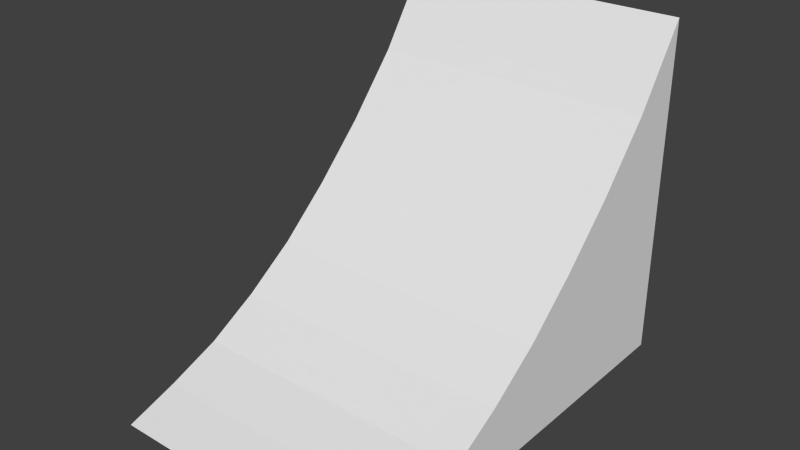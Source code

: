 # Source: quarter_pipe.blend  (saved by Blender 2.73.0; exported with 4.5.12 LTS)
import bpy
from mathutils import Matrix  # noqa: F401  (used for matrix-valued properties, if any)

bpy.ops.wm.read_factory_settings(use_empty=True)
scene = bpy.context.scene
scene.name = 'Scene'

# ---- collections
col_collection_1 = bpy.data.collections.new('Collection 1'); scene.collection.children.link(col_collection_1)

# ---- world
world_world = bpy.data.worlds.new('World'); scene.world = world_world
world_world.color = (0.05088, 0.05088, 0.05088)
world_world.use_sun_shadow = False
world_world.sun_shadow_jitter_overblur = 0.0
world_world.cycles.sampling_method = 'MANUAL'
world_world.cycles.sample_map_resolution = 256

# ---- meshes
me_cube_001 = bpy.data.meshes.new('Cube.001')
me_cube_001.from_pydata([(-3.421, -5.135, -2.928), (-3.421, 4.621, -2.928), (3.421, 4.621, 5.072), (3.421, 4.621, -2.928), (-3.421, 4.621, 5.072), (3.421, -5.135, -2.928), (-3.421, -0.2567, -0.48), (-3.421, -2.696, -2.028), (-3.421, 2.182, 1.827), (-3.421, -3.915, -2.514), (-3.421, 0.9627, 0.595), (-3.421, -1.476, -1.336), (-3.421, 3.402, 3.256), (-3.421, 0.9627, 0.595), (-3.421, -3.915, -2.514), (-3.421, 2.182, 1.827), (-3.421, -2.696, -2.028), (-3.421, -0.2567, -0.48), (-3.421, 4.621, 5.072), (-3.421, -5.135, -2.928), (-3.421, -1.476, -1.336), (-3.421, 3.402, 3.256), (3.421, -0.2567, -0.48), (3.421, -2.696, -2.028), (3.421, 2.182, 1.827), (3.421, -3.915, -2.514), (3.421, 0.9627, 0.595), (3.421, -1.476, -1.336), (3.421, 3.402, 3.256), (3.421, 0.9627, 0.595), (3.421, -3.915, -2.514), (3.421, 2.182, 1.827), (3.421, -2.696, -2.028), (3.421, -0.2567, -0.48), (3.421, 4.621, 5.072), (3.421, -5.135, -2.928), (3.421, -1.476, -1.336), (3.421, 3.402, 3.256)], [], [(4, 12, 21, 18), (22, 33, 36, 27), (6, 11, 20, 17), (2, 34, 37, 28), (1, 0, 9, 7, 11, 6, 10, 8, 12, 4), (8, 10, 13, 15), (7, 9, 14, 16), (12, 8, 15, 21), (11, 7, 16, 20), (10, 6, 17, 13), (9, 0, 19, 14), (3, 2, 28, 24, 26, 22, 27, 23, 25, 5), (24, 31, 29, 26), (23, 32, 30, 25), (28, 37, 31, 24), (27, 36, 32, 23), (26, 29, 33, 22), (25, 30, 35, 5), (0, 5, 35, 19), (18, 34, 2, 4), (19, 35, 30, 14), (20, 36, 33, 17), (16, 32, 36, 20), (14, 30, 32, 16), (15, 31, 37, 21), (13, 29, 31, 15), (21, 37, 34, 18), (17, 33, 29, 13), (1, 3, 5, 0), (4, 2, 3, 1)])
me_cube_001.use_remesh_preserve_volume = False
me_cube_001.use_remesh_preserve_attributes = False
me_cube_001.use_mirror_vertex_groups = False
me_cube_001.update()

# ---- objects
ob_cube = bpy.data.objects.new('Cube', me_cube_001)

# ---- transforms, parenting, visibility, modifiers, constraints
ob_cube.location = (0.0, 0.0, 2.949)
ob_cube.lineart.crease_threshold = 0.0

# ---- collection membership
col_collection_1.objects.link(ob_cube)

# ---- scene / render settings (as saved in the file)
scene.frame_start = 1; scene.frame_end = 250; scene.frame_set(1)
scene.render.engine = 'BLENDER_EEVEE_NEXT'
scene.render.resolution_percentage = 50
scene.render.dither_intensity = 0.0
scene.cycles.use_denoising = False
scene.cycles.samples = 10
scene.cycles.sampling_pattern = 'TABULATED_SOBOL'
scene.cycles.light_sampling_threshold = 0.0
scene.cycles.use_adaptive_sampling = False
scene.cycles.use_light_tree = False
scene.cycles.blur_glossy = 0.0
scene.cycles.pixel_filter_type = 'GAUSSIAN'
scene.cycles.sample_clamp_indirect = 0.0
scene.view_settings.view_transform = 'Standard'
bpy.context.view_layer.update()

# ---- added for rendering (the .blend has no active camera and no usable light): camera, sun
cam_auto = bpy.data.cameras.new('AutoCamera')
cam_auto.lens = 50.0
cam_auto.sensor_width = 36.0
cam_auto.clip_end = 1000.0
ob_auto_camera = bpy.data.objects.new('AutoCamera', cam_auto)
scene.collection.objects.link(ob_auto_camera)
ob_auto_camera.location = (13.2787, -16.1912, 14.6447)
ob_auto_camera.rotation_euler = (1.09748, -7.21219e-08, 0.694738)
scene.camera = ob_auto_camera
light_auto_sun = bpy.data.lights.new('AutoSun', 'SUN')
light_auto_sun.energy = 3.0
light_auto_sun.angle = 0.0523599
ob_auto_sun = bpy.data.objects.new('AutoSun', light_auto_sun)
scene.collection.objects.link(ob_auto_sun)
ob_auto_sun.rotation_euler = (0.872665, 0.174533, 0.523599)
bpy.context.view_layer.update()

